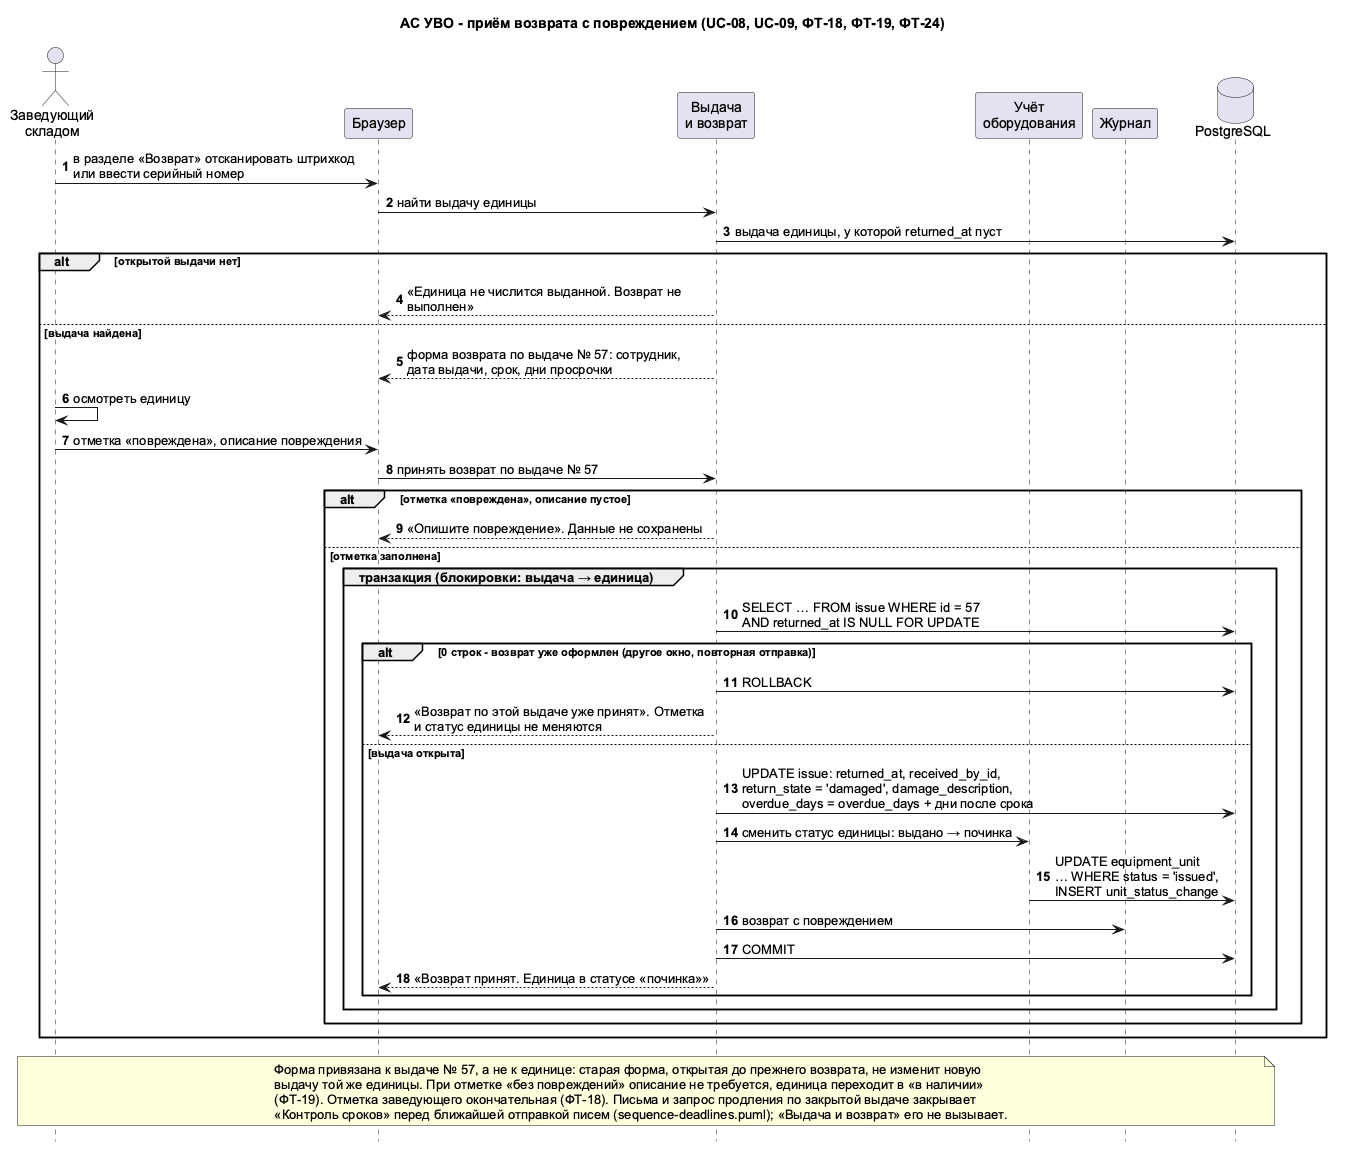

The diagram above was rendered by PlantUML. Its source (embedded in the PNG):
@startuml
title АС УВО - приём возврата с повреждением (UC-08, UC-09, ФТ-18, ФТ-19, ФТ-24)
skinparam shadowing false
skinparam defaultFontName Arial
skinparam sequenceMessageAlign left
skinparam responseMessageBelowArrow true
skinparam maxMessageSize 300
hide footbox
autonumber

actor "Заведующий\nскладом" as WH
participant "Браузер" as B
participant "Выдача\nи возврат" as ISS
participant "Учёт\nоборудования" as EQ
participant "Журнал" as LOG
database "PostgreSQL" as DB

WH -> B : в разделе «Возврат» отсканировать штрихкод или ввести серийный номер
B -> ISS : найти выдачу единицы
ISS -> DB : выдача единицы, у которой returned_at пуст

alt открытой выдачи нет
  ISS --> B : «Единица не числится выданной. Возврат не выполнен»
else выдача найдена
  ISS --> B : форма возврата по выдаче № 57: сотрудник, дата выдачи, срок, дни просрочки
  WH -> WH : осмотреть единицу
  WH -> B : отметка «повреждена», описание повреждения
  B -> ISS : принять возврат по выдаче № 57
  alt отметка «повреждена», описание пустое
    ISS --> B : «Опишите повреждение». Данные не сохранены
  else отметка заполнена
    group транзакция (блокировки: выдача → единица)
      ISS -> DB : SELECT … FROM issue WHERE id = 57\nAND returned_at IS NULL FOR UPDATE
      alt 0 строк - возврат уже оформлен (другое окно, повторная отправка)
        ISS -> DB : ROLLBACK
        ISS --> B : «Возврат по этой выдаче уже принят». Отметка и статус единицы не меняются
      else выдача открыта
        ISS -> DB : UPDATE issue: returned_at, received_by_id,\nreturn_state = 'damaged', damage_description,\noverdue_days = overdue_days + дни после срока
        ISS -> EQ : сменить статус единицы: выдано → починка
        EQ -> DB : UPDATE equipment_unit\n… WHERE status = 'issued',\nINSERT unit_status_change
        ISS -> LOG : возврат с повреждением
        ISS -> DB : COMMIT
        ISS --> B : «Возврат принят. Единица в статусе «починка»»
      end
    end
  end
end

note over WH, DB
Форма привязана к выдаче № 57, а не к единице: старая форма, открытая до прежнего возврата, не изменит новую
выдачу той же единицы. При отметке «без повреждений» описание не требуется, единица переходит в «в наличии»
(ФТ-19). Отметка заведующего окончательная (ФТ-18). Письма и запрос продления по закрытой выдаче закрывает
«Контроль сроков» перед ближайшей отправкой писем (sequence-deadlines.puml); «Выдача и возврат» его не вызывает.
end note
@enduml